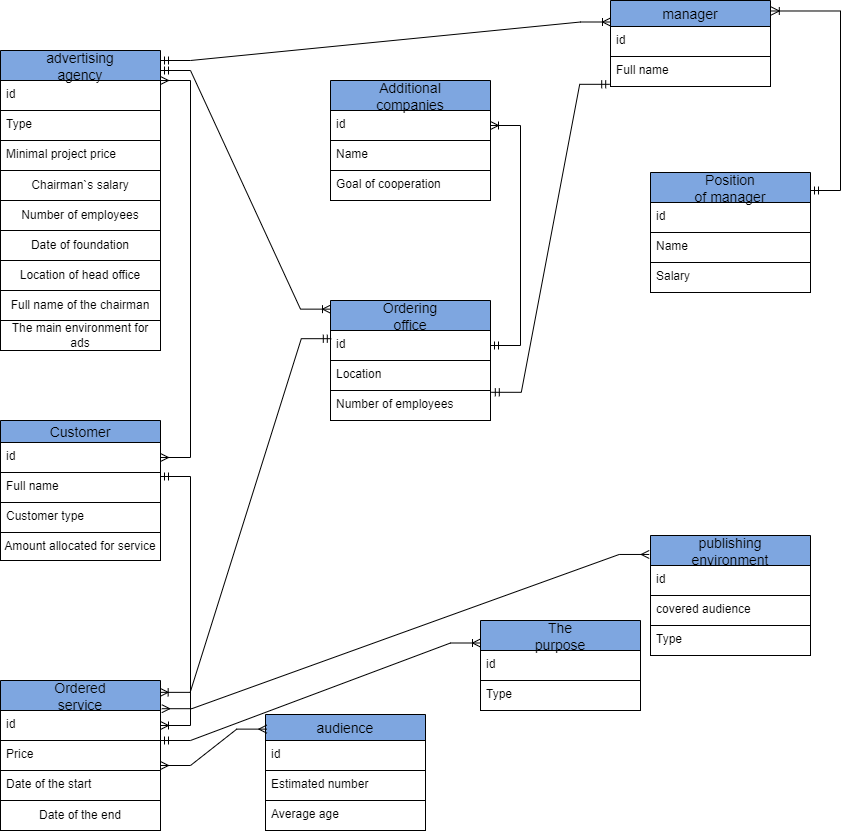

The diagram above was exported from draw.io. Its source (the exported page's mxGraphModel, read from the mxfile embedded in the PNG):
<mxGraphModel dx="1038" dy="489" grid="1" gridSize="10" guides="1" tooltips="1" connect="1" arrows="1" fold="1" page="1" pageScale="1" pageWidth="850" pageHeight="1100" math="0" shadow="0">
  <root>
    <mxCell id="0" />
    <mxCell id="1" parent="0" />
    <mxCell id="u8XP1ePRFKKkfd6CgxqV-7" value="audience" style="swimlane;fontStyle=0;childLayout=stackLayout;horizontal=1;startSize=26;horizontalStack=0;resizeParent=1;resizeParentMax=0;resizeLast=0;collapsible=1;marginBottom=0;align=center;fontSize=14;strokeColor=default;fillColor=#7EA6E0;" parent="1" vertex="1">
      <mxGeometry x="265" y="754" width="160" height="116" as="geometry" />
    </mxCell>
    <mxCell id="u8XP1ePRFKKkfd6CgxqV-8" value="id" style="text;strokeColor=default;fillColor=none;spacingLeft=4;spacingRight=4;overflow=hidden;rotatable=0;points=[[0,0.5],[1,0.5]];portConstraint=eastwest;fontSize=12;" parent="u8XP1ePRFKKkfd6CgxqV-7" vertex="1">
      <mxGeometry y="26" width="160" height="30" as="geometry" />
    </mxCell>
    <mxCell id="u8XP1ePRFKKkfd6CgxqV-9" value="Estimated number" style="text;strokeColor=default;fillColor=none;spacingLeft=4;spacingRight=4;overflow=hidden;rotatable=0;points=[[0,0.5],[1,0.5]];portConstraint=eastwest;fontSize=12;" parent="u8XP1ePRFKKkfd6CgxqV-7" vertex="1">
      <mxGeometry y="56" width="160" height="30" as="geometry" />
    </mxCell>
    <mxCell id="u8XP1ePRFKKkfd6CgxqV-10" value="Average age" style="text;strokeColor=default;fillColor=none;spacingLeft=4;spacingRight=4;overflow=hidden;rotatable=0;points=[[0,0.5],[1,0.5]];portConstraint=eastwest;fontSize=12;" parent="u8XP1ePRFKKkfd6CgxqV-7" vertex="1">
      <mxGeometry y="86" width="160" height="30" as="geometry" />
    </mxCell>
    <mxCell id="u8XP1ePRFKKkfd6CgxqV-11" value="manager" style="swimlane;fontStyle=0;childLayout=stackLayout;horizontal=1;startSize=26;horizontalStack=0;resizeParent=1;resizeParentMax=0;resizeLast=0;collapsible=1;marginBottom=0;align=center;fontSize=14;strokeColor=default;fillColor=#7EA6E0;" parent="1" vertex="1">
      <mxGeometry x="610" y="40" width="160" height="86" as="geometry" />
    </mxCell>
    <mxCell id="u8XP1ePRFKKkfd6CgxqV-12" value="id" style="text;strokeColor=default;fillColor=none;spacingLeft=4;spacingRight=4;overflow=hidden;rotatable=0;points=[[0,0.5],[1,0.5]];portConstraint=eastwest;fontSize=12;" parent="u8XP1ePRFKKkfd6CgxqV-11" vertex="1">
      <mxGeometry y="26" width="160" height="30" as="geometry" />
    </mxCell>
    <mxCell id="u8XP1ePRFKKkfd6CgxqV-13" value="Full name" style="text;strokeColor=default;fillColor=none;spacingLeft=4;spacingRight=4;overflow=hidden;rotatable=0;points=[[0,0.5],[1,0.5]];portConstraint=eastwest;fontSize=12;" parent="u8XP1ePRFKKkfd6CgxqV-11" vertex="1">
      <mxGeometry y="56" width="160" height="30" as="geometry" />
    </mxCell>
    <mxCell id="u8XP1ePRFKKkfd6CgxqV-15" value="Ordering&#10;office" style="swimlane;fontStyle=0;childLayout=stackLayout;horizontal=1;startSize=30;horizontalStack=0;resizeParent=1;resizeParentMax=0;resizeLast=0;collapsible=1;marginBottom=0;align=center;fontSize=14;strokeColor=default;fillColor=#7EA6E0;" parent="1" vertex="1">
      <mxGeometry x="330" y="340" width="160" height="120" as="geometry" />
    </mxCell>
    <mxCell id="u8XP1ePRFKKkfd6CgxqV-16" value="id" style="text;strokeColor=default;fillColor=none;spacingLeft=4;spacingRight=4;overflow=hidden;rotatable=0;points=[[0,0.5],[1,0.5]];portConstraint=eastwest;fontSize=12;" parent="u8XP1ePRFKKkfd6CgxqV-15" vertex="1">
      <mxGeometry y="30" width="160" height="30" as="geometry" />
    </mxCell>
    <mxCell id="u8XP1ePRFKKkfd6CgxqV-17" value="Location" style="text;strokeColor=default;fillColor=none;spacingLeft=4;spacingRight=4;overflow=hidden;rotatable=0;points=[[0,0.5],[1,0.5]];portConstraint=eastwest;fontSize=12;" parent="u8XP1ePRFKKkfd6CgxqV-15" vertex="1">
      <mxGeometry y="60" width="160" height="30" as="geometry" />
    </mxCell>
    <mxCell id="u8XP1ePRFKKkfd6CgxqV-18" value="Number of employees" style="text;strokeColor=default;fillColor=none;spacingLeft=4;spacingRight=4;overflow=hidden;rotatable=0;points=[[0,0.5],[1,0.5]];portConstraint=eastwest;fontSize=12;" parent="u8XP1ePRFKKkfd6CgxqV-15" vertex="1">
      <mxGeometry y="90" width="160" height="30" as="geometry" />
    </mxCell>
    <mxCell id="u8XP1ePRFKKkfd6CgxqV-19" value="The&#10;purpose" style="swimlane;fontStyle=0;childLayout=stackLayout;horizontal=1;startSize=30;horizontalStack=0;resizeParent=1;resizeParentMax=0;resizeLast=0;collapsible=1;marginBottom=0;align=center;fontSize=14;strokeColor=default;fillColor=#7EA6E0;" parent="1" vertex="1">
      <mxGeometry x="480" y="660" width="160" height="90" as="geometry" />
    </mxCell>
    <mxCell id="u8XP1ePRFKKkfd6CgxqV-20" value="id" style="text;strokeColor=default;fillColor=none;spacingLeft=4;spacingRight=4;overflow=hidden;rotatable=0;points=[[0,0.5],[1,0.5]];portConstraint=eastwest;fontSize=12;" parent="u8XP1ePRFKKkfd6CgxqV-19" vertex="1">
      <mxGeometry y="30" width="160" height="30" as="geometry" />
    </mxCell>
    <mxCell id="u8XP1ePRFKKkfd6CgxqV-21" value="Type" style="text;strokeColor=default;fillColor=none;spacingLeft=4;spacingRight=4;overflow=hidden;rotatable=0;points=[[0,0.5],[1,0.5]];portConstraint=eastwest;fontSize=12;" parent="u8XP1ePRFKKkfd6CgxqV-19" vertex="1">
      <mxGeometry y="60" width="160" height="30" as="geometry" />
    </mxCell>
    <mxCell id="u8XP1ePRFKKkfd6CgxqV-23" value="Additional&#10;companies" style="swimlane;fontStyle=0;childLayout=stackLayout;horizontal=1;startSize=30;horizontalStack=0;resizeParent=1;resizeParentMax=0;resizeLast=0;collapsible=1;marginBottom=0;align=center;fontSize=14;strokeColor=default;fillColor=#7EA6E0;" parent="1" vertex="1">
      <mxGeometry x="330" y="120" width="160" height="120" as="geometry" />
    </mxCell>
    <mxCell id="u8XP1ePRFKKkfd6CgxqV-24" value="id" style="text;strokeColor=default;fillColor=none;spacingLeft=4;spacingRight=4;overflow=hidden;rotatable=0;points=[[0,0.5],[1,0.5]];portConstraint=eastwest;fontSize=12;" parent="u8XP1ePRFKKkfd6CgxqV-23" vertex="1">
      <mxGeometry y="30" width="160" height="30" as="geometry" />
    </mxCell>
    <mxCell id="u8XP1ePRFKKkfd6CgxqV-25" value="Name" style="text;strokeColor=default;fillColor=none;spacingLeft=4;spacingRight=4;overflow=hidden;rotatable=0;points=[[0,0.5],[1,0.5]];portConstraint=eastwest;fontSize=12;" parent="u8XP1ePRFKKkfd6CgxqV-23" vertex="1">
      <mxGeometry y="60" width="160" height="30" as="geometry" />
    </mxCell>
    <mxCell id="u8XP1ePRFKKkfd6CgxqV-26" value="Goal of cooperation" style="text;strokeColor=default;fillColor=none;spacingLeft=4;spacingRight=4;overflow=hidden;rotatable=0;points=[[0,0.5],[1,0.5]];portConstraint=eastwest;fontSize=12;" parent="u8XP1ePRFKKkfd6CgxqV-23" vertex="1">
      <mxGeometry y="90" width="160" height="30" as="geometry" />
    </mxCell>
    <mxCell id="u8XP1ePRFKKkfd6CgxqV-27" value="Position&#10;of manager" style="swimlane;fontStyle=0;childLayout=stackLayout;horizontal=1;startSize=30;horizontalStack=0;resizeParent=1;resizeParentMax=0;resizeLast=0;collapsible=1;marginBottom=0;align=center;fontSize=14;strokeColor=default;fillColor=#7EA6E0;" parent="1" vertex="1">
      <mxGeometry x="650" y="212" width="160" height="120" as="geometry" />
    </mxCell>
    <mxCell id="u8XP1ePRFKKkfd6CgxqV-28" value="id" style="text;strokeColor=default;fillColor=none;spacingLeft=4;spacingRight=4;overflow=hidden;rotatable=0;points=[[0,0.5],[1,0.5]];portConstraint=eastwest;fontSize=12;" parent="u8XP1ePRFKKkfd6CgxqV-27" vertex="1">
      <mxGeometry y="30" width="160" height="30" as="geometry" />
    </mxCell>
    <mxCell id="u8XP1ePRFKKkfd6CgxqV-29" value="Name" style="text;strokeColor=default;fillColor=none;spacingLeft=4;spacingRight=4;overflow=hidden;rotatable=0;points=[[0,0.5],[1,0.5]];portConstraint=eastwest;fontSize=12;" parent="u8XP1ePRFKKkfd6CgxqV-27" vertex="1">
      <mxGeometry y="60" width="160" height="30" as="geometry" />
    </mxCell>
    <mxCell id="u8XP1ePRFKKkfd6CgxqV-30" value="Salary" style="text;strokeColor=default;fillColor=none;spacingLeft=4;spacingRight=4;overflow=hidden;rotatable=0;points=[[0,0.5],[1,0.5]];portConstraint=eastwest;fontSize=12;" parent="u8XP1ePRFKKkfd6CgxqV-27" vertex="1">
      <mxGeometry y="90" width="160" height="30" as="geometry" />
    </mxCell>
    <mxCell id="u8XP1ePRFKKkfd6CgxqV-31" value="Ordered&#10;service" style="swimlane;fontStyle=0;childLayout=stackLayout;horizontal=1;startSize=30;horizontalStack=0;resizeParent=1;resizeParentMax=0;resizeLast=0;collapsible=1;marginBottom=0;align=center;fontSize=14;strokeColor=default;fillColor=#7EA6E0;" parent="1" vertex="1">
      <mxGeometry y="720" width="160" height="150" as="geometry" />
    </mxCell>
    <mxCell id="u8XP1ePRFKKkfd6CgxqV-32" value="id" style="text;strokeColor=default;fillColor=none;spacingLeft=4;spacingRight=4;overflow=hidden;rotatable=0;points=[[0,0.5],[1,0.5]];portConstraint=eastwest;fontSize=12;" parent="u8XP1ePRFKKkfd6CgxqV-31" vertex="1">
      <mxGeometry y="30" width="160" height="30" as="geometry" />
    </mxCell>
    <mxCell id="u8XP1ePRFKKkfd6CgxqV-33" value="Price" style="text;strokeColor=default;fillColor=none;spacingLeft=4;spacingRight=4;overflow=hidden;rotatable=0;points=[[0,0.5],[1,0.5]];portConstraint=eastwest;fontSize=12;" parent="u8XP1ePRFKKkfd6CgxqV-31" vertex="1">
      <mxGeometry y="60" width="160" height="30" as="geometry" />
    </mxCell>
    <mxCell id="u8XP1ePRFKKkfd6CgxqV-34" value="Date of the start" style="text;strokeColor=default;fillColor=none;spacingLeft=4;spacingRight=4;overflow=hidden;rotatable=0;points=[[0,0.5],[1,0.5]];portConstraint=eastwest;fontSize=12;" parent="u8XP1ePRFKKkfd6CgxqV-31" vertex="1">
      <mxGeometry y="90" width="160" height="30" as="geometry" />
    </mxCell>
    <mxCell id="u8XP1ePRFKKkfd6CgxqV-79" value="Date of the end" style="whiteSpace=wrap;html=1;align=center;strokeColor=default;fillColor=none;" parent="u8XP1ePRFKKkfd6CgxqV-31" vertex="1">
      <mxGeometry y="120" width="160" height="30" as="geometry" />
    </mxCell>
    <mxCell id="u8XP1ePRFKKkfd6CgxqV-39" value="publishing&#10;environment" style="swimlane;fontStyle=0;childLayout=stackLayout;horizontal=1;startSize=30;horizontalStack=0;resizeParent=1;resizeParentMax=0;resizeLast=0;collapsible=1;marginBottom=0;align=center;fontSize=14;strokeColor=default;fillColor=#7EA6E0;" parent="1" vertex="1">
      <mxGeometry x="650" y="575" width="160" height="120" as="geometry" />
    </mxCell>
    <mxCell id="u8XP1ePRFKKkfd6CgxqV-40" value="id" style="text;strokeColor=default;fillColor=none;spacingLeft=4;spacingRight=4;overflow=hidden;rotatable=0;points=[[0,0.5],[1,0.5]];portConstraint=eastwest;fontSize=12;" parent="u8XP1ePRFKKkfd6CgxqV-39" vertex="1">
      <mxGeometry y="30" width="160" height="30" as="geometry" />
    </mxCell>
    <mxCell id="u8XP1ePRFKKkfd6CgxqV-41" value="covered audience" style="text;strokeColor=default;fillColor=none;spacingLeft=4;spacingRight=4;overflow=hidden;rotatable=0;points=[[0,0.5],[1,0.5]];portConstraint=eastwest;fontSize=12;" parent="u8XP1ePRFKKkfd6CgxqV-39" vertex="1">
      <mxGeometry y="60" width="160" height="30" as="geometry" />
    </mxCell>
    <mxCell id="u8XP1ePRFKKkfd6CgxqV-42" value="Type" style="text;strokeColor=default;fillColor=none;spacingLeft=4;spacingRight=4;overflow=hidden;rotatable=0;points=[[0,0.5],[1,0.5]];portConstraint=eastwest;fontSize=12;" parent="u8XP1ePRFKKkfd6CgxqV-39" vertex="1">
      <mxGeometry y="90" width="160" height="30" as="geometry" />
    </mxCell>
    <mxCell id="u8XP1ePRFKKkfd6CgxqV-61" value="" style="edgeStyle=entityRelationEdgeStyle;fontSize=12;html=1;endArrow=ERmandOne;startArrow=ERmandOne;rounded=0;entryX=-0.005;entryY=-0.073;entryDx=0;entryDy=0;entryPerimeter=0;exitX=1.005;exitY=1.06;exitDx=0;exitDy=0;exitPerimeter=0;strokeColor=default;" parent="1" source="u8XP1ePRFKKkfd6CgxqV-17" edge="1">
      <mxGeometry width="100" height="100" relative="1" as="geometry">
        <mxPoint x="490" y="410" as="sourcePoint" />
        <mxPoint x="609.2" y="123.80999999999995" as="targetPoint" />
      </mxGeometry>
    </mxCell>
    <mxCell id="u8XP1ePRFKKkfd6CgxqV-62" value="" style="edgeStyle=entityRelationEdgeStyle;fontSize=12;html=1;endArrow=ERmany;startArrow=ERmany;rounded=0;entryX=1;entryY=0.25;entryDx=0;entryDy=0;exitX=1;exitY=0.5;exitDx=0;exitDy=0;strokeColor=default;" parent="1" source="u8XP1ePRFKKkfd6CgxqV-36" target="u8XP1ePRFKKkfd6CgxqV-1" edge="1">
      <mxGeometry width="100" height="100" relative="1" as="geometry">
        <mxPoint x="160" y="230" as="sourcePoint" />
        <mxPoint x="260" y="130" as="targetPoint" />
      </mxGeometry>
    </mxCell>
    <mxCell id="u8XP1ePRFKKkfd6CgxqV-63" value="" style="edgeStyle=entityRelationEdgeStyle;fontSize=12;html=1;endArrow=ERmany;startArrow=ERmany;rounded=0;entryX=0.008;entryY=0.126;entryDx=0;entryDy=0;entryPerimeter=0;strokeColor=default;" parent="1" target="u8XP1ePRFKKkfd6CgxqV-7" edge="1">
      <mxGeometry width="100" height="100" relative="1" as="geometry">
        <mxPoint x="160" y="805" as="sourcePoint" />
        <mxPoint x="200" y="688" as="targetPoint" />
      </mxGeometry>
    </mxCell>
    <mxCell id="u8XP1ePRFKKkfd6CgxqV-64" value="" style="edgeStyle=entityRelationEdgeStyle;fontSize=12;html=1;endArrow=ERmany;startArrow=ERmany;rounded=0;entryX=-0.008;entryY=0.158;entryDx=0;entryDy=0;entryPerimeter=0;exitX=1.008;exitY=-0.06;exitDx=0;exitDy=0;exitPerimeter=0;strokeColor=default;" parent="1" source="u8XP1ePRFKKkfd6CgxqV-32" target="u8XP1ePRFKKkfd6CgxqV-39" edge="1">
      <mxGeometry width="100" height="100" relative="1" as="geometry">
        <mxPoint x="160" y="510" as="sourcePoint" />
        <mxPoint x="260" y="410" as="targetPoint" />
      </mxGeometry>
    </mxCell>
    <mxCell id="u8XP1ePRFKKkfd6CgxqV-66" value="" style="edgeStyle=entityRelationEdgeStyle;fontSize=12;html=1;endArrow=ERoneToMany;startArrow=ERmandOne;rounded=0;entryX=0;entryY=0.072;entryDx=0;entryDy=0;entryPerimeter=0;strokeColor=default;" parent="1" target="u8XP1ePRFKKkfd6CgxqV-15" edge="1">
      <mxGeometry width="100" height="100" relative="1" as="geometry">
        <mxPoint x="160" y="110" as="sourcePoint" />
        <mxPoint x="260" y="10" as="targetPoint" />
      </mxGeometry>
    </mxCell>
    <mxCell id="u8XP1ePRFKKkfd6CgxqV-68" value="" style="edgeStyle=entityRelationEdgeStyle;fontSize=12;html=1;endArrow=ERoneToMany;startArrow=ERmandOne;rounded=0;entryX=1.005;entryY=0.122;entryDx=0;entryDy=0;entryPerimeter=0;strokeColor=default;" parent="1" target="u8XP1ePRFKKkfd6CgxqV-11" edge="1">
      <mxGeometry width="100" height="100" relative="1" as="geometry">
        <mxPoint x="810" y="230" as="sourcePoint" />
        <mxPoint x="910" y="130" as="targetPoint" />
      </mxGeometry>
    </mxCell>
    <mxCell id="u8XP1ePRFKKkfd6CgxqV-70" value="" style="edgeStyle=entityRelationEdgeStyle;fontSize=12;html=1;endArrow=ERoneToMany;startArrow=ERmandOne;rounded=0;entryX=0.998;entryY=0.079;entryDx=0;entryDy=0;exitX=0.005;exitY=0.273;exitDx=0;exitDy=0;exitPerimeter=0;entryPerimeter=0;strokeColor=default;" parent="1" source="u8XP1ePRFKKkfd6CgxqV-16" target="u8XP1ePRFKKkfd6CgxqV-31" edge="1">
      <mxGeometry width="100" height="100" relative="1" as="geometry">
        <mxPoint x="330" y="360" as="sourcePoint" />
        <mxPoint x="430" y="260" as="targetPoint" />
      </mxGeometry>
    </mxCell>
    <mxCell id="u8XP1ePRFKKkfd6CgxqV-71" value="" style="edgeStyle=entityRelationEdgeStyle;fontSize=12;html=1;endArrow=ERoneToMany;startArrow=ERmandOne;rounded=0;entryX=1;entryY=0.5;entryDx=0;entryDy=0;strokeColor=default;" parent="1" source="u8XP1ePRFKKkfd6CgxqV-35" target="u8XP1ePRFKKkfd6CgxqV-32" edge="1">
      <mxGeometry width="100" height="100" relative="1" as="geometry">
        <mxPoint x="160" y="300" as="sourcePoint" />
        <mxPoint x="260" y="200" as="targetPoint" />
      </mxGeometry>
    </mxCell>
    <mxCell id="u8XP1ePRFKKkfd6CgxqV-81" value="" style="group" parent="1" vertex="1" connectable="0">
      <mxGeometry y="90" width="160" height="300" as="geometry" />
    </mxCell>
    <mxCell id="u8XP1ePRFKKkfd6CgxqV-1" value="advertising&#10;agency" style="swimlane;fontStyle=0;childLayout=stackLayout;horizontal=1;startSize=30;horizontalStack=0;resizeParent=1;resizeParentMax=0;resizeLast=0;collapsible=1;marginBottom=0;align=center;fontSize=14;strokeColor=default;fillColor=#7EA6E0;" parent="u8XP1ePRFKKkfd6CgxqV-81" vertex="1">
      <mxGeometry width="160" height="120" as="geometry" />
    </mxCell>
    <mxCell id="u8XP1ePRFKKkfd6CgxqV-2" value="id" style="text;strokeColor=default;fillColor=none;spacingLeft=4;spacingRight=4;overflow=hidden;rotatable=0;points=[[0,0.5],[1,0.5]];portConstraint=eastwest;fontSize=12;" parent="u8XP1ePRFKKkfd6CgxqV-1" vertex="1">
      <mxGeometry y="30" width="160" height="30" as="geometry" />
    </mxCell>
    <mxCell id="u8XP1ePRFKKkfd6CgxqV-3" value="Type" style="text;strokeColor=default;fillColor=none;spacingLeft=4;spacingRight=4;overflow=hidden;rotatable=0;points=[[0,0.5],[1,0.5]];portConstraint=eastwest;fontSize=12;" parent="u8XP1ePRFKKkfd6CgxqV-1" vertex="1">
      <mxGeometry y="60" width="160" height="30" as="geometry" />
    </mxCell>
    <mxCell id="u8XP1ePRFKKkfd6CgxqV-4" value="Minimal project price" style="text;strokeColor=default;fillColor=none;spacingLeft=4;spacingRight=4;overflow=hidden;rotatable=0;points=[[0,0.5],[1,0.5]];portConstraint=eastwest;fontSize=12;" parent="u8XP1ePRFKKkfd6CgxqV-1" vertex="1">
      <mxGeometry y="90" width="160" height="30" as="geometry" />
    </mxCell>
    <mxCell id="u8XP1ePRFKKkfd6CgxqV-73" value="Number of&amp;nbsp;employees" style="whiteSpace=wrap;html=1;align=center;strokeColor=default;fillColor=none;" parent="u8XP1ePRFKKkfd6CgxqV-81" vertex="1">
      <mxGeometry y="150" width="160" height="30" as="geometry" />
    </mxCell>
    <mxCell id="u8XP1ePRFKKkfd6CgxqV-74" value="Date of foundation" style="whiteSpace=wrap;html=1;align=center;strokeColor=default;fillColor=none;" parent="u8XP1ePRFKKkfd6CgxqV-81" vertex="1">
      <mxGeometry y="180" width="160" height="30" as="geometry" />
    </mxCell>
    <mxCell id="u8XP1ePRFKKkfd6CgxqV-75" value="The main environment for ads" style="whiteSpace=wrap;html=1;align=center;strokeColor=default;fillColor=none;" parent="u8XP1ePRFKKkfd6CgxqV-81" vertex="1">
      <mxGeometry y="270" width="160" height="30" as="geometry" />
    </mxCell>
    <mxCell id="u8XP1ePRFKKkfd6CgxqV-76" value="Full name of the chairman" style="whiteSpace=wrap;html=1;align=center;strokeColor=default;fillColor=none;" parent="u8XP1ePRFKKkfd6CgxqV-81" vertex="1">
      <mxGeometry y="240" width="160" height="30" as="geometry" />
    </mxCell>
    <mxCell id="u8XP1ePRFKKkfd6CgxqV-77" value="Location of head office" style="whiteSpace=wrap;html=1;align=center;strokeColor=default;fillColor=none;" parent="u8XP1ePRFKKkfd6CgxqV-81" vertex="1">
      <mxGeometry y="210" width="160" height="30" as="geometry" />
    </mxCell>
    <mxCell id="AXhV3gsjwJ3UrHlwkl79-4" value="Chairman`s salary" style="rounded=0;whiteSpace=wrap;html=1;fillColor=none;" parent="u8XP1ePRFKKkfd6CgxqV-81" vertex="1">
      <mxGeometry y="120" width="160" height="30" as="geometry" />
    </mxCell>
    <mxCell id="u8XP1ePRFKKkfd6CgxqV-82" value="" style="group" parent="1" vertex="1" connectable="0">
      <mxGeometry y="460" width="160" height="140" as="geometry" />
    </mxCell>
    <mxCell id="u8XP1ePRFKKkfd6CgxqV-35" value="Customer" style="swimlane;fontStyle=0;childLayout=stackLayout;horizontal=1;startSize=22;horizontalStack=0;resizeParent=1;resizeParentMax=0;resizeLast=0;collapsible=1;marginBottom=0;align=center;fontSize=14;strokeColor=default;fillColor=#7EA6E0;" parent="u8XP1ePRFKKkfd6CgxqV-82" vertex="1">
      <mxGeometry width="160" height="112" as="geometry" />
    </mxCell>
    <mxCell id="u8XP1ePRFKKkfd6CgxqV-36" value="id" style="text;strokeColor=default;fillColor=none;spacingLeft=4;spacingRight=4;overflow=hidden;rotatable=0;points=[[0,0.5],[1,0.5]];portConstraint=eastwest;fontSize=12;" parent="u8XP1ePRFKKkfd6CgxqV-35" vertex="1">
      <mxGeometry y="22" width="160" height="30" as="geometry" />
    </mxCell>
    <mxCell id="u8XP1ePRFKKkfd6CgxqV-37" value="Full name" style="text;strokeColor=default;fillColor=none;spacingLeft=4;spacingRight=4;overflow=hidden;rotatable=0;points=[[0,0.5],[1,0.5]];portConstraint=eastwest;fontSize=12;" parent="u8XP1ePRFKKkfd6CgxqV-35" vertex="1">
      <mxGeometry y="52" width="160" height="30" as="geometry" />
    </mxCell>
    <mxCell id="u8XP1ePRFKKkfd6CgxqV-38" value="Customer type" style="text;strokeColor=default;fillColor=none;spacingLeft=4;spacingRight=4;overflow=hidden;rotatable=0;points=[[0,0.5],[1,0.5]];portConstraint=eastwest;fontSize=12;" parent="u8XP1ePRFKKkfd6CgxqV-35" vertex="1">
      <mxGeometry y="82" width="160" height="30" as="geometry" />
    </mxCell>
    <mxCell id="u8XP1ePRFKKkfd6CgxqV-78" value="Amount allocated for service" style="whiteSpace=wrap;html=1;align=center;strokeColor=default;fillColor=none;" parent="u8XP1ePRFKKkfd6CgxqV-82" vertex="1">
      <mxGeometry y="112" width="160" height="28" as="geometry" />
    </mxCell>
    <mxCell id="u8XP1ePRFKKkfd6CgxqV-83" value="" style="edgeStyle=entityRelationEdgeStyle;fontSize=12;html=1;endArrow=ERoneToMany;startArrow=ERmandOne;rounded=0;strokeColor=default;fillColor=#7EA6E0;entryX=0;entryY=0.25;entryDx=0;entryDy=0;" parent="1" target="u8XP1ePRFKKkfd6CgxqV-11" edge="1">
      <mxGeometry width="100" height="100" relative="1" as="geometry">
        <mxPoint x="160" y="100" as="sourcePoint" />
        <mxPoint x="260" as="targetPoint" />
      </mxGeometry>
    </mxCell>
    <mxCell id="AXhV3gsjwJ3UrHlwkl79-1" value="" style="edgeStyle=entityRelationEdgeStyle;fontSize=12;html=1;endArrow=ERoneToMany;startArrow=ERmandOne;rounded=0;strokeColor=default;fillColor=#7EA6E0;entryX=0;entryY=0.25;entryDx=0;entryDy=0;" parent="1" target="u8XP1ePRFKKkfd6CgxqV-19" edge="1">
      <mxGeometry width="100" height="100" relative="1" as="geometry">
        <mxPoint x="160" y="780" as="sourcePoint" />
        <mxPoint x="260" y="680" as="targetPoint" />
      </mxGeometry>
    </mxCell>
    <mxCell id="u8XP1ePRFKKkfd6CgxqV-69" value="" style="edgeStyle=entityRelationEdgeStyle;fontSize=12;html=1;endArrow=ERoneToMany;startArrow=ERmandOne;rounded=0;entryX=1;entryY=0.5;entryDx=0;entryDy=0;strokeColor=default;exitX=1;exitY=0.5;exitDx=0;exitDy=0;" parent="1" source="u8XP1ePRFKKkfd6CgxqV-16" target="u8XP1ePRFKKkfd6CgxqV-24" edge="1">
      <mxGeometry width="100" height="100" relative="1" as="geometry">
        <mxPoint x="490" y="220" as="sourcePoint" />
        <mxPoint x="590" y="120" as="targetPoint" />
      </mxGeometry>
    </mxCell>
  </root>
</mxGraphModel>